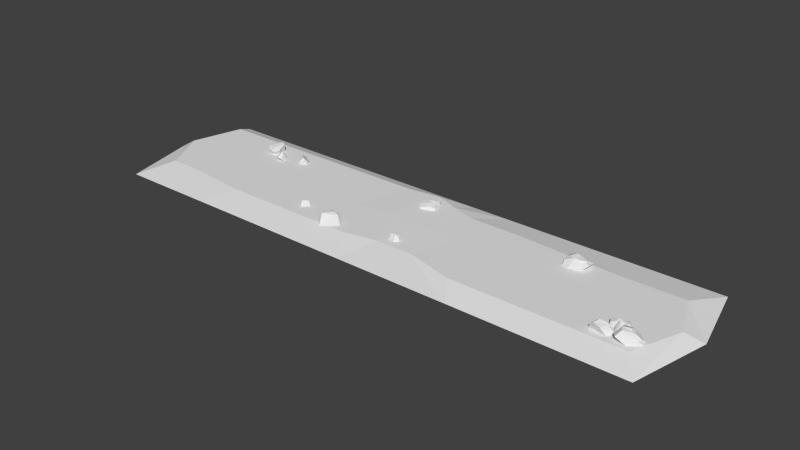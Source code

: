 # Source: lava.blend  (saved by Blender 2.70.0; exported with 4.5.12 LTS)
import bpy
from mathutils import Matrix  # noqa: F401  (used for matrix-valued properties, if any)

bpy.ops.wm.read_factory_settings(use_empty=True)
scene = bpy.context.scene
scene.name = 'Scene'

# ---- collections
col_collection_1 = bpy.data.collections.new('Collection 1'); scene.collection.children.link(col_collection_1)

# ---- world
world_world = bpy.data.worlds.new('World'); scene.world = world_world
world_world.color = (0.05088, 0.05088, 0.05088)
world_world.use_sun_shadow = False
world_world.sun_shadow_jitter_overblur = 0.0
world_world.cycles.sampling_method = 'MANUAL'
world_world.cycles.sample_map_resolution = 256

# ---- meshes
me_cube_012 = bpy.data.meshes.new('Cube.012')
me_cube_012.from_pydata([(-2.056, -2.196, -1.0), (-2.056, 1.0, -1.0), (2.878, 1.509, -1.0), (1.778, -2.196, -1.0), (-1.665, -1.805, 1.231), (-1.665, 1.876, 1.481), (5.202, 2.327, 0.7136), (2.912, -1.805, 1.496), (-1.968, -0.298, 1.531), (-2.553, -0.5049, -1.0), (5.505, -1.102, 1.143), (3.34, -1.196, -1.0), (1.8, 2.828, 1.018), (0.7225, 2.029, -1.0), (0.7896, -2.065, 1.625), (-3.701e-09, -2.622, -1.0), (0.08198, -0.2596, -1.0), (0.6721, -1.524, 2.265), (0.6508, 1.059, 2.691), (4.001, 0.745, 1.844), (3.102, -1.016, 2.214), (-0.2222, -0.3792, 2.567), (4.278, 0.05579, 1.968), (1.918, 1.149, 2.367), (1.746, -1.242, 2.361)], [], [(8, 5, 1, 9), (12, 6, 2, 13), (10, 7, 3, 11), (14, 4, 0, 15), (16, 13, 2, 11), (8, 4, 17, 21), (4, 8, 9, 0), (6, 10, 11, 2), (15, 16, 11, 3), (10, 6, 19, 22), (5, 12, 13, 1), (7, 14, 15, 3), (9, 1, 13, 16), (12, 5, 18, 23), (0, 9, 16, 15), (14, 7, 20, 24), (4, 14, 24, 17), (7, 10, 22, 20), (6, 12, 23, 19), (5, 8, 21, 18), (20, 22, 19), (19, 23, 20), (20, 23, 24), (23, 18, 24), (17, 24, 21), (21, 24, 18)])
me_cube_012.use_remesh_preserve_volume = False
me_cube_012.use_remesh_preserve_attributes = False
me_cube_012.use_mirror_vertex_groups = False
me_cube_012.update()
me_cube_011 = bpy.data.meshes.new('Cube.011')
me_cube_011.from_pydata([(-2.056, -2.196, -1.0), (-2.056, 1.0, -1.0), (2.878, 1.509, -1.0), (1.778, -2.196, -1.0), (-1.665, -1.805, 1.231), (-1.665, 1.876, 1.481), (5.202, 2.327, 0.7136), (2.912, -1.805, 1.496), (-1.968, -0.298, 1.531), (-2.553, -0.5049, -1.0), (5.505, -1.102, 1.143), (3.34, -1.196, -1.0), (1.8, 2.828, 1.018), (0.7225, 2.029, -1.0), (0.7896, -2.065, 1.625), (-3.701e-09, -2.622, -1.0), (0.08198, -0.2596, -1.0), (0.6721, -1.524, 2.265), (0.6508, 1.059, 2.691), (4.001, 0.745, 1.844), (3.102, -1.016, 2.214), (-0.2222, -0.3792, 2.567), (4.278, 0.05579, 1.968), (1.918, 1.149, 2.367), (1.746, -1.242, 2.361)], [], [(8, 5, 1, 9), (12, 6, 2, 13), (10, 7, 3, 11), (14, 4, 0, 15), (16, 13, 2, 11), (8, 4, 17, 21), (4, 8, 9, 0), (6, 10, 11, 2), (15, 16, 11, 3), (10, 6, 19, 22), (5, 12, 13, 1), (7, 14, 15, 3), (9, 1, 13, 16), (12, 5, 18, 23), (0, 9, 16, 15), (14, 7, 20, 24), (4, 14, 24, 17), (7, 10, 22, 20), (6, 12, 23, 19), (5, 8, 21, 18), (20, 22, 19), (19, 23, 20), (20, 23, 24), (23, 18, 24), (17, 24, 21), (21, 24, 18)])
me_cube_011.use_remesh_preserve_volume = False
me_cube_011.use_remesh_preserve_attributes = False
me_cube_011.use_mirror_vertex_groups = False
me_cube_011.update()
me_cube_010 = bpy.data.meshes.new('Cube.010')
me_cube_010.from_pydata([(-2.056, -2.196, -1.0), (-2.056, 1.0, -1.0), (2.878, 1.509, -1.0), (1.778, -2.196, -1.0), (-1.665, -1.805, 1.231), (-1.665, 1.876, 1.481), (5.202, 2.327, 0.7136), (2.912, -1.805, 1.496), (-1.968, -0.298, 1.531), (-2.553, -0.5049, -1.0), (5.505, -1.102, 1.143), (3.34, -1.196, -1.0), (1.8, 2.828, 1.018), (0.7225, 2.029, -1.0), (0.7896, -2.065, 1.625), (-3.701e-09, -2.622, -1.0), (0.08198, -0.2596, -1.0), (0.6721, -1.524, 2.265), (0.6508, 1.059, 2.691), (4.001, 0.745, 1.844), (3.102, -1.016, 2.214), (-0.2222, -0.3792, 2.567), (4.278, 0.05579, 1.968), (1.918, 1.149, 2.367), (1.746, -1.242, 2.361)], [], [(8, 5, 1, 9), (12, 6, 2, 13), (10, 7, 3, 11), (14, 4, 0, 15), (16, 13, 2, 11), (8, 4, 17, 21), (4, 8, 9, 0), (6, 10, 11, 2), (15, 16, 11, 3), (10, 6, 19, 22), (5, 12, 13, 1), (7, 14, 15, 3), (9, 1, 13, 16), (12, 5, 18, 23), (0, 9, 16, 15), (14, 7, 20, 24), (4, 14, 24, 17), (7, 10, 22, 20), (6, 12, 23, 19), (5, 8, 21, 18), (20, 22, 19), (19, 23, 20), (20, 23, 24), (23, 18, 24), (17, 24, 21), (21, 24, 18)])
me_cube_010.use_remesh_preserve_volume = False
me_cube_010.use_remesh_preserve_attributes = False
me_cube_010.use_mirror_vertex_groups = False
me_cube_010.update()
me_cube_009 = bpy.data.meshes.new('Cube.009')
me_cube_009.from_pydata([(-2.122, -1.146, -1.315), (-1.696, 0.8816, -1.109), (1.0, 1.602, -1.0), (1.0, -1.0, -1.0), (-1.665, -0.6094, 1.0), (-1.904, 0.9076, 1.129), (0.5603, 1.258, 0.6816), (0.6094, -0.6094, 0.7188), (-2.031, 0.06577, 1.308), (-1.93, 0.2757, -1.397), (0.9121, 3.18e-09, 0.693), (1.497, 3.18e-09, -1.0), (-0.4258, 1.877, 0.9016), (-0.3027, 1.588, -1.403), (-3.701e-09, -0.8695, 0.7188), (-0.06617, -1.573, -1.315), (-0.3196, 0.2324, -1.85), (-0.332, -0.3298, 1.202), (-0.3697, 0.3117, 1.633), (0.3131, 0.3222, 1.233), (0.3283, -0.3283, 1.144), (-0.5187, -0.01095, 1.471), (0.4912, -6.079e-05, 1.144), (-0.03679, 0.4537, 1.415), (-0.0007288, -0.4687, 1.194), (-1.861, -0.8047, 0.0), (-1.883, 1.083, -0.1688), (0.8032, 1.408, -0.1539), (0.8047, -0.8047, -0.1406), (-1.952, 0.254, -0.1147), (1.204, 3.18e-09, -0.1535), (-0.5523, 1.945, -0.366), (-0.003218, -1.152, -0.1424), (-1.048, 1.213, -1.134), (-0.8327, -0.7394, 0.8594), (-0.1644, -0.3985, 1.193), (-1.225, 1.46, 0.9793), (-1.094, -1.36, -1.315), (-1.112, 0.2248, -1.798), (-0.2056, 0.3818, 1.53), (-0.932, -0.9783, -0.0712), (-1.28, 1.574, -0.2819)], [], [(29, 26, 1, 9), (31, 27, 2, 13), (30, 28, 3, 11), (40, 25, 0, 37), (16, 13, 2, 11), (8, 4, 17, 21), (25, 29, 9, 0), (27, 30, 11, 2), (15, 16, 11, 3), (10, 6, 19, 22), (41, 31, 13, 33), (28, 32, 15, 3), (38, 33, 13, 16), (36, 5, 18, 39), (37, 38, 16, 15), (14, 7, 20, 24), (34, 14, 24, 35), (7, 10, 22, 20), (6, 12, 23, 19), (5, 8, 21, 18), (20, 22, 19), (19, 23, 20), (20, 23, 24), (23, 39, 18, 24), (17, 35, 24, 21), (21, 24, 18), (8, 5, 26, 29), (12, 6, 27, 31), (10, 7, 28, 30), (34, 4, 25, 40), (4, 8, 29, 25), (6, 10, 30, 27), (36, 12, 31, 41), (7, 14, 32, 28), (32, 40, 37, 15), (26, 41, 33, 1), (9, 1, 33, 38), (12, 36, 39, 23), (0, 9, 38, 37), (4, 34, 35, 17), (14, 34, 40, 32), (5, 36, 41, 26)])
me_cube_009.use_remesh_preserve_volume = False
me_cube_009.use_remesh_preserve_attributes = False
me_cube_009.use_mirror_vertex_groups = False
me_cube_009.update()
me_cube_008 = bpy.data.meshes.new('Cube.008')
me_cube_008.from_pydata([(-2.056, -1.0, -1.0), (-2.056, 1.0, -1.0), (1.0, 1.602, -1.0), (1.0, -1.0, -1.0), (-1.665, -0.6094, 1.0), (-1.665, 0.6094, 1.336), (0.6094, 1.211, 0.693), (0.6094, -0.6094, 0.7188), (-1.968, 3.18e-09, 1.336), (-2.553, 3.18e-09, -1.0), (0.9121, 3.18e-09, 0.693), (1.497, 3.18e-09, -1.0), (-3.701e-09, 1.471, 1.0), (-3.701e-09, 2.029, -1.0), (-3.701e-09, -0.8695, 0.7188), (-3.701e-09, -1.427, -1.0), (0.0, 0.0, -1.0), (-0.3283, -0.3283, 1.192), (-0.3283, 0.3283, 1.523), (0.3283, 0.3283, 1.192), (0.3283, -0.3283, 1.144), (-0.4914, 1.713e-09, 1.399), (0.4914, 1.713e-09, 1.144), (-2.377e-09, 0.4684, 1.317), (-2.377e-09, -0.4684, 1.192)], [], [(8, 5, 1, 9), (12, 6, 2, 13), (10, 7, 3, 11), (14, 4, 0, 15), (16, 13, 2, 11), (8, 4, 17, 21), (4, 8, 9, 0), (6, 10, 11, 2), (15, 16, 11, 3), (10, 6, 19, 22), (5, 12, 13, 1), (7, 14, 15, 3), (9, 1, 13, 16), (12, 5, 18, 23), (0, 9, 16, 15), (14, 7, 20, 24), (4, 14, 24, 17), (7, 10, 22, 20), (6, 12, 23, 19), (5, 8, 21, 18), (20, 22, 19), (19, 23, 20), (20, 23, 24), (23, 18, 24), (17, 24, 21), (21, 24, 18)])
me_cube_008.use_remesh_preserve_volume = False
me_cube_008.use_remesh_preserve_attributes = False
me_cube_008.use_mirror_vertex_groups = False
me_cube_008.update()
me_cube_007 = bpy.data.meshes.new('Cube.007')
me_cube_007.from_pydata([(-2.056, -1.0, -1.0), (-2.056, 1.0, -1.0), (1.0, 1.602, -1.0), (1.0, -1.0, -1.0), (-1.665, -0.6094, 1.0), (-1.665, 0.6094, 1.336), (0.6094, 1.211, 0.693), (0.6094, -0.6094, 0.7188), (-1.968, 3.18e-09, 1.336), (-2.553, 3.18e-09, -1.0), (0.9121, 3.18e-09, 0.693), (1.497, 3.18e-09, -1.0), (-3.701e-09, 1.471, 1.0), (-3.701e-09, 2.029, -1.0), (-3.701e-09, -0.8695, 0.7188), (-3.701e-09, -1.427, -1.0), (0.0, 0.0, -1.0), (-0.3283, -0.3283, 1.192), (-0.3283, 0.3283, 1.523), (0.3283, 0.3283, 1.192), (0.3283, -0.3283, 1.144), (-0.4914, 1.713e-09, 1.399), (0.4914, 1.713e-09, 1.144), (-2.377e-09, 0.4684, 1.317), (-2.377e-09, -0.4684, 1.192)], [], [(8, 5, 1, 9), (12, 6, 2, 13), (10, 7, 3, 11), (14, 4, 0, 15), (16, 13, 2, 11), (8, 4, 17, 21), (4, 8, 9, 0), (6, 10, 11, 2), (15, 16, 11, 3), (10, 6, 19, 22), (5, 12, 13, 1), (7, 14, 15, 3), (9, 1, 13, 16), (12, 5, 18, 23), (0, 9, 16, 15), (14, 7, 20, 24), (4, 14, 24, 17), (7, 10, 22, 20), (6, 12, 23, 19), (5, 8, 21, 18), (20, 22, 19), (19, 23, 20), (20, 23, 24), (23, 18, 24), (17, 24, 21), (21, 24, 18)])
me_cube_007.use_remesh_preserve_volume = False
me_cube_007.use_remesh_preserve_attributes = False
me_cube_007.use_mirror_vertex_groups = False
me_cube_007.update()
me_cube_006 = bpy.data.meshes.new('Cube.006')
me_cube_006.from_pydata([(-1.856, -1.015, -1.098), (-1.594, 0.9654, -1.227), (1.209, 1.586, -1.103), (1.105, -1.008, -1.052), (-1.665, -0.6094, 1.0), (-1.665, 0.6094, 1.336), (0.611, 1.211, 0.6922), (0.6094, -0.6094, 0.7188), (-1.968, 3.18e-09, 1.336), (-2.09, -0.03457, -1.227), (0.9121, 3.18e-09, 0.693), (1.579, -0.006141, -1.04), (-3.701e-09, 1.471, 1.0), (0.4623, 1.994, -1.227), (-3.701e-09, -0.8695, 0.7188), (0.1014, -1.434, -1.05), (0.4623, -0.03457, -1.227), (-0.3283, -0.3283, 1.192), (-0.3283, 0.3283, 1.523), (0.3283, 0.3283, 1.192), (0.3283, -0.3283, 1.144), (-0.4914, 1.713e-09, 1.399), (0.4914, 1.713e-09, 1.144), (-2.377e-09, 0.4684, 1.317), (-2.377e-09, -0.4684, 1.192)], [], [(8, 5, 1, 9), (12, 6, 2, 13), (10, 7, 3, 11), (14, 4, 0, 15), (16, 13, 2, 11), (8, 4, 17, 21), (4, 8, 9, 0), (6, 10, 11, 2), (15, 16, 11, 3), (10, 6, 19, 22), (5, 12, 13, 1), (7, 14, 15, 3), (9, 1, 13, 16), (12, 5, 18, 23), (0, 9, 16, 15), (14, 7, 20, 24), (4, 14, 24, 17), (7, 10, 22, 20), (6, 12, 23, 19), (5, 8, 21, 18), (20, 22, 19), (19, 23, 20), (20, 23, 24), (23, 18, 24), (17, 24, 21), (21, 24, 18)])
me_cube_006.use_remesh_preserve_volume = False
me_cube_006.use_remesh_preserve_attributes = False
me_cube_006.use_mirror_vertex_groups = False
me_cube_006.update()
me_cube_005 = bpy.data.meshes.new('Cube.005')
me_cube_005.from_pydata([(-2.056, -1.0, -1.0), (-2.056, 1.0, -1.0), (0.8545, 1.593, -1.359), (0.9799, -1.001, -1.05), (-1.665, -0.6094, 1.0), (-1.665, 0.6094, 1.336), (0.6094, 1.211, 0.693), (0.6094, -0.6094, 0.7188), (-1.968, 3.18e-09, 1.336), (-2.553, 3.18e-09, -1.0), (0.9121, 3.18e-09, 0.693), (1.351, -0.008608, -1.359), (-3.701e-09, 1.471, 1.0), (-0.1455, 2.02, -1.359), (-3.701e-09, -0.8695, 0.7188), (-0.000184, -1.427, -1.0), (-0.1455, -0.008608, -1.359), (-0.3283, -0.3283, 1.192), (-0.3283, 0.3283, 1.523), (0.3283, 0.3283, 1.192), (0.3283, -0.3283, 1.144), (-0.4914, 1.713e-09, 1.399), (0.4914, 1.713e-09, 1.144), (-2.377e-09, 0.4684, 1.317), (-2.377e-09, -0.4684, 1.192)], [], [(8, 5, 1, 9), (12, 6, 2, 13), (10, 7, 3, 11), (14, 4, 0, 15), (16, 13, 2, 11), (8, 4, 17, 21), (4, 8, 9, 0), (6, 10, 11, 2), (15, 16, 11, 3), (10, 6, 19, 22), (5, 12, 13, 1), (7, 14, 15, 3), (9, 1, 13, 16), (12, 5, 18, 23), (0, 9, 16, 15), (14, 7, 20, 24), (4, 14, 24, 17), (7, 10, 22, 20), (6, 12, 23, 19), (5, 8, 21, 18), (20, 22, 19), (19, 23, 20), (20, 23, 24), (23, 18, 24), (17, 24, 21), (21, 24, 18)])
me_cube_005.use_remesh_preserve_volume = False
me_cube_005.use_remesh_preserve_attributes = False
me_cube_005.use_mirror_vertex_groups = False
me_cube_005.update()
me_cube_004 = bpy.data.meshes.new('Cube.004')
me_cube_004.from_pydata([(-2.056, -1.0, -1.0), (-2.056, 1.0, -1.0), (1.0, 1.602, -1.0), (1.0, -1.0, -1.0), (-1.665, -0.6094, 1.0), (-1.665, 0.6094, 1.336), (0.6094, 1.211, 0.693), (0.6094, -0.6094, 0.7188), (-1.968, 3.18e-09, 1.336), (-2.553, 3.18e-09, -1.0), (0.9121, 3.18e-09, 0.693), (1.497, 3.18e-09, -1.0), (-3.701e-09, 1.471, 1.0), (-3.701e-09, 2.029, -1.0), (-3.701e-09, -0.8695, 0.7188), (-3.701e-09, -1.427, -1.0), (0.0, 0.0, -1.0), (-0.3283, -0.3283, 1.192), (-0.3283, 0.3283, 1.523), (0.3283, 0.3283, 1.192), (0.3283, -0.3283, 1.144), (-0.4914, 1.713e-09, 1.399), (0.4914, 1.713e-09, 1.144), (-2.377e-09, 0.4684, 1.317), (-2.377e-09, -0.4684, 1.192)], [], [(8, 5, 1, 9), (12, 6, 2, 13), (10, 7, 3, 11), (14, 4, 0, 15), (16, 13, 2, 11), (8, 4, 17, 21), (4, 8, 9, 0), (6, 10, 11, 2), (15, 16, 11, 3), (10, 6, 19, 22), (5, 12, 13, 1), (7, 14, 15, 3), (9, 1, 13, 16), (12, 5, 18, 23), (0, 9, 16, 15), (14, 7, 20, 24), (4, 14, 24, 17), (7, 10, 22, 20), (6, 12, 23, 19), (5, 8, 21, 18), (20, 22, 19), (19, 23, 20), (20, 23, 24), (23, 18, 24), (17, 24, 21), (21, 24, 18)])
me_cube_004.use_remesh_preserve_volume = False
me_cube_004.use_remesh_preserve_attributes = False
me_cube_004.use_mirror_vertex_groups = False
me_cube_004.update()
me_cube_003 = bpy.data.meshes.new('Cube.003')
me_cube_003.from_pydata([(-2.056, -2.196, -1.0), (-2.056, 1.0, -1.0), (2.878, 1.509, -1.0), (1.778, -2.196, -1.0), (-1.665, -1.805, 1.231), (-1.665, 1.876, 1.481), (5.202, 2.327, 0.7136), (2.912, -1.805, 1.496), (-1.968, -0.298, 1.531), (-2.553, -0.5049, -1.0), (5.505, -1.102, 1.143), (3.34, -1.196, -1.0), (1.8, 2.828, 1.018), (0.7225, 2.029, -1.0), (0.7896, -2.065, 1.625), (-3.701e-09, -2.622, -1.0), (0.08198, -0.2596, -1.0), (0.6721, -1.524, 2.265), (0.6508, 1.059, 2.691), (4.001, 0.745, 1.844), (3.102, -1.016, 2.214), (-0.2222, -0.3792, 2.567), (4.278, 0.05579, 1.968), (1.918, 1.149, 2.367), (1.746, -1.242, 2.361)], [], [(8, 5, 1, 9), (12, 6, 2, 13), (10, 7, 3, 11), (14, 4, 0, 15), (16, 13, 2, 11), (8, 4, 17, 21), (4, 8, 9, 0), (6, 10, 11, 2), (15, 16, 11, 3), (10, 6, 19, 22), (5, 12, 13, 1), (7, 14, 15, 3), (9, 1, 13, 16), (12, 5, 18, 23), (0, 9, 16, 15), (14, 7, 20, 24), (4, 14, 24, 17), (7, 10, 22, 20), (6, 12, 23, 19), (5, 8, 21, 18), (20, 22, 19), (19, 23, 20), (20, 23, 24), (23, 18, 24), (17, 24, 21), (21, 24, 18)])
me_cube_003.use_remesh_preserve_volume = False
me_cube_003.use_remesh_preserve_attributes = False
me_cube_003.use_mirror_vertex_groups = False
me_cube_003.update()
me_cube_002 = bpy.data.meshes.new('Cube.002')
me_cube_002.from_pydata([(-2.056, -2.196, -1.0), (-2.056, 1.0, -1.0), (2.878, 1.509, -1.0), (1.778, -2.196, -1.0), (-1.665, -1.805, 1.231), (-1.665, 1.876, 1.481), (5.202, 2.327, 0.7136), (2.912, -1.805, 1.496), (-1.968, -0.298, 1.531), (-2.553, -0.5049, -1.0), (5.505, -1.102, 1.143), (3.34, -1.196, -1.0), (1.8, 2.828, 1.018), (0.7225, 2.029, -1.0), (0.7896, -2.065, 1.625), (-3.701e-09, -2.622, -1.0), (0.08198, -0.2596, -1.0), (0.6721, -1.524, 2.265), (0.6508, 1.059, 2.691), (4.001, 0.745, 1.844), (3.102, -1.016, 2.214), (-0.2222, -0.3792, 2.567), (4.278, 0.05579, 1.968), (1.918, 1.149, 2.367), (1.746, -1.242, 2.361)], [], [(8, 5, 1, 9), (12, 6, 2, 13), (10, 7, 3, 11), (14, 4, 0, 15), (16, 13, 2, 11), (8, 4, 17, 21), (4, 8, 9, 0), (6, 10, 11, 2), (15, 16, 11, 3), (10, 6, 19, 22), (5, 12, 13, 1), (7, 14, 15, 3), (9, 1, 13, 16), (12, 5, 18, 23), (0, 9, 16, 15), (14, 7, 20, 24), (4, 14, 24, 17), (7, 10, 22, 20), (6, 12, 23, 19), (5, 8, 21, 18), (20, 22, 19), (19, 23, 20), (20, 23, 24), (23, 18, 24), (17, 24, 21), (21, 24, 18)])
me_cube_002.use_remesh_preserve_volume = False
me_cube_002.use_remesh_preserve_attributes = False
me_cube_002.use_mirror_vertex_groups = False
me_cube_002.update()
me_cube_001 = bpy.data.meshes.new('Cube.001')
me_cube_001.from_pydata([(-2.056, -1.0, -1.0), (-2.056, 1.0, -1.0), (1.0, 1.602, -1.0), (1.0, -1.0, -1.0), (-1.665, -0.6094, 1.0), (-1.665, 0.6094, 1.336), (0.6094, 1.211, 0.693), (0.6094, -0.6094, 0.7188), (-1.968, 3.18e-09, 1.336), (-2.553, 3.18e-09, -1.0), (0.9121, 3.18e-09, 0.693), (1.497, 3.18e-09, -1.0), (-3.701e-09, 1.471, 1.0), (-3.701e-09, 2.029, -1.0), (-3.701e-09, -0.8695, 0.7188), (-3.701e-09, -1.427, -1.0), (0.0, 0.0, -1.0), (-0.3283, -0.3283, 1.192), (-0.3283, 0.3283, 1.523), (0.3283, 0.3283, 1.192), (0.3283, -0.3283, 1.144), (-0.4914, 1.713e-09, 1.399), (0.4914, 1.713e-09, 1.144), (-2.377e-09, 0.4684, 1.317), (-2.377e-09, -0.4684, 1.192)], [], [(8, 5, 1, 9), (12, 6, 2, 13), (10, 7, 3, 11), (14, 4, 0, 15), (16, 13, 2, 11), (8, 4, 17, 21), (4, 8, 9, 0), (6, 10, 11, 2), (15, 16, 11, 3), (10, 6, 19, 22), (5, 12, 13, 1), (7, 14, 15, 3), (9, 1, 13, 16), (12, 5, 18, 23), (0, 9, 16, 15), (14, 7, 20, 24), (4, 14, 24, 17), (7, 10, 22, 20), (6, 12, 23, 19), (5, 8, 21, 18), (20, 22, 19), (19, 23, 20), (20, 23, 24), (23, 18, 24), (17, 24, 21), (21, 24, 18)])
me_cube_001.use_remesh_preserve_volume = False
me_cube_001.use_remesh_preserve_attributes = False
me_cube_001.use_mirror_vertex_groups = False
me_cube_001.update()
me_cube = bpy.data.meshes.new('Cube')
me_cube.from_pydata([(-2.655, -5.866, -0.4306), (-2.655, 5.724, -0.4306), (2.655, 5.724, -0.4306), (2.655, -5.866, -0.4306), (-1.386, -3.097, 0.09857), (-2.249, 4.64, 0.1373), (1.386, 3.409, 0.09568), (1.386, -3.097, 0.09768), (-3.289, 0.5112, 0.1402), (-4.112, 0.09408, -0.4306), (2.73, 0.2571, 0.09768), (3.999, 0.09408, -0.4306), (-0.4741, 3.955, 0.1373), (-0.06265, 5.724, -0.4306), (-0.03271, -3.097, 0.09568), (-0.06265, -5.866, -0.4306), (-0.06265, 0.09408, -0.4306), (-0.2612, 0.3487, 0.1373), (-5.237, -5.866, -0.4306), (-5.237, 5.724, -0.4306), (-3.968, -3.626, 0.09857), (-4.83, 4.358, 0.09568), (-5.871, 0.1395, 0.09857), (-6.693, 0.09408, -0.4306), (-15.58, -5.866, -0.4306), (-15.58, 5.724, -0.4306), (-14.31, -3.626, 0.09568), (-15.18, 4.358, 0.09568), (-16.22, 0.1395, 0.09568), (-17.04, 0.09408, -0.4306), (-20.66, -5.866, -0.4306), (-20.66, 5.724, -0.4306), (-19.39, -3.097, 0.09568), (-20.26, 4.358, 0.09568), (-21.3, 0.382, 0.09568), (-22.12, 0.09408, -0.4306), (6.326, 5.724, -0.4306), (6.326, -5.866, -0.4306), (5.057, 3.409, 0.09568), (5.057, -4.064, 0.09768), (6.4, -0.1858, 0.09768), (7.669, 0.09408, -0.4306), (14.19, 5.724, -0.4306), (14.19, -5.866, -0.4306), (12.93, 2.955, 0.09568), (12.93, -4.064, 0.09568), (14.27, -0.3938, 0.09568), (15.54, 0.09408, -0.4306), (18.95, 5.724, -0.4306), (18.95, -5.866, -0.4306), (17.68, 2.955, 0.09568), (17.68, -4.064, 0.09568), (19.02, -0.3938, 0.09568), (20.29, 0.09408, -0.4306), (-22.86, -5.866, -0.4306), (-22.86, 5.724, -0.4306), (-21.59, -3.097, 0.09568), (-22.45, 4.358, 0.09568), (-23.49, 0.382, 0.09568), (-24.32, 0.09408, -0.4306)], [], [(4, 8, 22, 20), (12, 6, 2, 13), (6, 10, 40, 38), (14, 4, 0, 15), (16, 13, 2, 11), (17, 12, 5, 8), (1, 9, 23, 19), (3, 11, 41, 37), (15, 16, 11, 3), (14, 17, 8, 4), (5, 12, 13, 1), (7, 14, 15, 3), (9, 1, 13, 16), (10, 6, 12, 17), (0, 9, 16, 15), (7, 10, 17, 14), (20, 22, 28, 26), (19, 23, 29, 25), (9, 0, 18, 23), (5, 1, 19, 21), (8, 5, 21, 22), (0, 4, 20, 18), (26, 28, 34, 32), (25, 29, 35, 31), (23, 18, 24, 29), (21, 19, 25, 27), (22, 21, 27, 28), (18, 20, 26, 24), (32, 34, 58, 56), (31, 35, 59, 55), (29, 24, 30, 35), (27, 25, 31, 33), (28, 27, 33, 34), (24, 26, 32, 30), (38, 40, 46, 44), (37, 41, 47, 43), (11, 2, 36, 41), (7, 3, 37, 39), (10, 7, 39, 40), (2, 6, 38, 36), (44, 46, 52, 50), (43, 47, 53, 49), (41, 36, 42, 47), (39, 37, 43, 45), (40, 39, 45, 46), (36, 38, 44, 42), (52, 51, 49, 53), (50, 52, 53, 48), (47, 42, 48, 53), (45, 43, 49, 51), (46, 45, 51, 52), (42, 44, 50, 48), (58, 57, 55, 59), (56, 58, 59, 54), (35, 30, 54, 59), (33, 31, 55, 57), (34, 33, 57, 58), (30, 32, 56, 54)])
me_cube.use_remesh_preserve_volume = False
me_cube.use_remesh_preserve_attributes = False
me_cube.use_mirror_vertex_groups = False
me_cube.update()

# ---- objects
ob_lava_runner_rock_011 = bpy.data.objects.new('lava_runner_rock.011', me_cube_012)
ob_lava_runner_rock_010 = bpy.data.objects.new('lava_runner_rock.010', me_cube_011)
ob_lava_runner_rock_009 = bpy.data.objects.new('lava_runner_rock.009', me_cube_010)
ob_lava_runner_rock_008 = bpy.data.objects.new('lava_runner_rock.008', me_cube_009)
ob_lava_runner_rock_007 = bpy.data.objects.new('lava_runner_rock.007', me_cube_008)
ob_lava_runner_rock_006 = bpy.data.objects.new('lava_runner_rock.006', me_cube_007)
ob_lava_runner_rock_005 = bpy.data.objects.new('lava_runner_rock.005', me_cube_006)
ob_lava_runner_rock_004 = bpy.data.objects.new('lava_runner_rock.004', me_cube_005)
ob_lava_runner_rock_003 = bpy.data.objects.new('lava_runner_rock.003', me_cube_004)
ob_lava_runner_rock_002 = bpy.data.objects.new('lava_runner_rock.002', me_cube_003)
ob_lava_runner_rock_001 = bpy.data.objects.new('lava_runner_rock.001', me_cube_002)
ob_lava_runner_rock = bpy.data.objects.new('lava_runner_rock', me_cube_001)
ob_lava_runner = bpy.data.objects.new('lava_runner', me_cube)

# ---- transforms, parenting, visibility, modifiers, constraints
ob_lava_runner_rock_011.location = (18.17, -3.089, 0.2201)
ob_lava_runner_rock_011.rotation_euler = (-0.2395, 0.5392, 0.2536)
ob_lava_runner_rock_011.scale = (0.2377, 0.2377, 0.2377)
ob_lava_runner_rock_011.lineart.crease_threshold = 0.0
ob_lava_runner_rock_010.location = (17.6, -2.61, -0.08431)
ob_lava_runner_rock_010.rotation_euler = (1.241, -1.186, 0.3265)
ob_lava_runner_rock_010.scale = (0.1474, 0.1474, 0.1474)
ob_lava_runner_rock_010.lineart.crease_threshold = 0.0
ob_lava_runner_rock_009.location = (17.03, -2.196, -0.04323)
ob_lava_runner_rock_009.rotation_euler = (0.1616, 0.1155, 0.5458)
ob_lava_runner_rock_009.scale = (0.1799, 0.1799, 0.1799)
ob_lava_runner_rock_009.lineart.crease_threshold = 0.0
ob_lava_runner_rock_008.location = (-0.6059, 3.028, -0.566)
ob_lava_runner_rock_008.rotation_euler = (8.093, 0.7948, 5.233)
ob_lava_runner_rock_008.scale = (0.4718, 0.4718, 0.4718)
ob_lava_runner_rock_008.lineart.crease_threshold = 0.0
ob_lava_runner_rock_007.location = (-4.214, -2.787, 0.06936)
ob_lava_runner_rock_007.rotation_euler = (5.735, -0.03481, 6.934)
ob_lava_runner_rock_007.scale = (0.4718, 0.4718, 0.4718)
ob_lava_runner_rock_007.lineart.crease_threshold = 0.0
ob_lava_runner_rock_006.location = (-7.323, -2.106, 0.06936)
ob_lava_runner_rock_006.rotation_euler = (5.735, -0.03481, 6.934)
ob_lava_runner_rock_006.scale = (0.228, 0.228, 0.228)
ob_lava_runner_rock_006.lineart.crease_threshold = 0.0
ob_lava_runner_rock_005.location = (-12.6, 2.942, 0.06936)
ob_lava_runner_rock_005.rotation_euler = (2.419, 0.3084, 5.936)
ob_lava_runner_rock_005.scale = (0.228, 0.228, 0.228)
ob_lava_runner_rock_005.lineart.crease_threshold = 0.0
ob_lava_runner_rock_004.location = (-15.44, 2.942, 0.06936)
ob_lava_runner_rock_004.rotation_euler = (3.166, 0.3849, 4.629)
ob_lava_runner_rock_004.scale = (0.3202, 0.3202, 0.3202)
ob_lava_runner_rock_004.lineart.crease_threshold = 0.0
ob_lava_runner_rock_003.location = (-14.28, 2.451, 0.06936)
ob_lava_runner_rock_003.rotation_euler = (0.1225, 0.713, 1.673)
ob_lava_runner_rock_003.scale = (0.2306, 0.2306, 0.2306)
ob_lava_runner_rock_003.lineart.crease_threshold = 0.0
ob_lava_runner_rock_002.location = (16.53, -3.147, 0.01797)
ob_lava_runner_rock_002.rotation_euler = (-1.222, 0.5567, 0.0)
ob_lava_runner_rock_002.scale = (0.2306, 0.2306, 0.2306)
ob_lava_runner_rock_002.lineart.crease_threshold = 0.0
ob_lava_runner_rock_001.location = (11.33, 2.416, 0.08702)
ob_lava_runner_rock_001.scale = (0.2306, 0.2306, 0.2306)
ob_lava_runner_rock_001.lineart.crease_threshold = 0.0
ob_lava_runner_rock.location = (0.7558, -2.181, 0.06936)
ob_lava_runner_rock.scale = (0.2306, 0.2306, 0.2306)
ob_lava_runner_rock.lineart.crease_threshold = 0.0
ob_lava_runner.location = (1.279, 0.06485, -0.1102)
ob_lava_runner.lineart.crease_threshold = 0.0

# ---- collection membership
col_collection_1.objects.link(ob_lava_runner_rock_011)
col_collection_1.objects.link(ob_lava_runner_rock_010)
col_collection_1.objects.link(ob_lava_runner_rock_009)
col_collection_1.objects.link(ob_lava_runner_rock_008)
col_collection_1.objects.link(ob_lava_runner_rock_007)
col_collection_1.objects.link(ob_lava_runner_rock_006)
col_collection_1.objects.link(ob_lava_runner_rock_005)
col_collection_1.objects.link(ob_lava_runner_rock_004)
col_collection_1.objects.link(ob_lava_runner_rock_003)
col_collection_1.objects.link(ob_lava_runner_rock_002)
col_collection_1.objects.link(ob_lava_runner_rock_001)
col_collection_1.objects.link(ob_lava_runner_rock)
col_collection_1.objects.link(ob_lava_runner)

# ---- scene / render settings (as saved in the file)
scene.frame_start = 1; scene.frame_end = 250; scene.frame_set(1)
scene.render.engine = 'BLENDER_EEVEE_NEXT'
scene.render.resolution_percentage = 50
scene.render.dither_intensity = 0.0
scene.cycles.use_denoising = False
scene.cycles.samples = 10
scene.cycles.sampling_pattern = 'TABULATED_SOBOL'
scene.cycles.light_sampling_threshold = 0.0
scene.cycles.use_adaptive_sampling = False
scene.cycles.use_light_tree = False
scene.cycles.blur_glossy = 0.0
scene.cycles.volume_bounces = 1
scene.cycles.pixel_filter_type = 'GAUSSIAN'
scene.cycles.sample_clamp_indirect = 0.0
scene.view_settings.view_transform = 'Standard'
bpy.context.view_layer.update()

# ---- added for rendering (the .blend has no active camera and no usable light): camera, sun
cam_auto = bpy.data.cameras.new('AutoCamera')
cam_auto.lens = 50.0
cam_auto.sensor_width = 36.0
cam_auto.clip_end = 1000.0
ob_auto_camera = bpy.data.objects.new('AutoCamera', cam_auto)
scene.collection.objects.link(ob_auto_camera)
ob_auto_camera.location = (41.9909, -51.2765, 33.9248)
ob_auto_camera.rotation_euler = (1.09748, -7.21219e-08, 0.694738)
scene.camera = ob_auto_camera
light_auto_sun = bpy.data.lights.new('AutoSun', 'SUN')
light_auto_sun.energy = 3.0
light_auto_sun.angle = 0.0523599
ob_auto_sun = bpy.data.objects.new('AutoSun', light_auto_sun)
scene.collection.objects.link(ob_auto_sun)
ob_auto_sun.rotation_euler = (0.872665, 0.174533, 0.523599)
bpy.context.view_layer.update()
